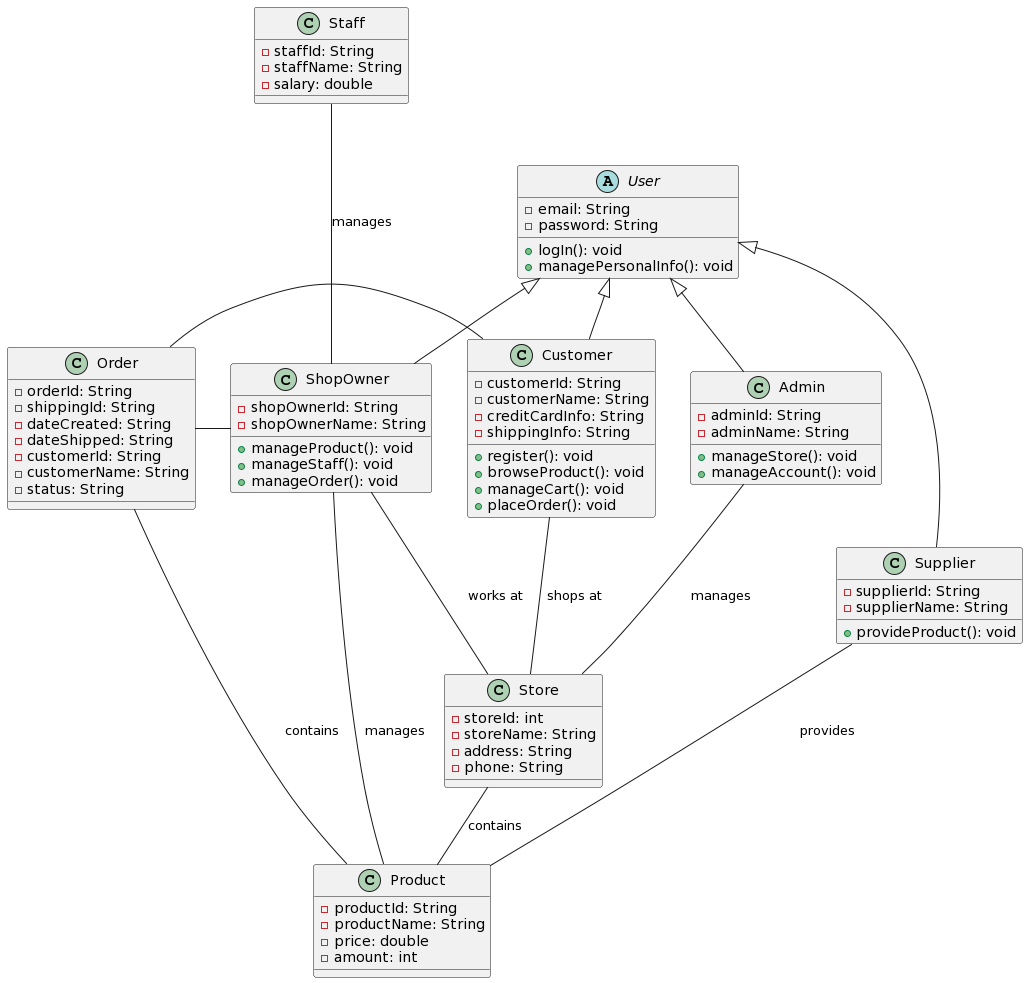

The diagram above was rendered by PlantUML. Its source (embedded in the PNG):
@startuml
' skinparam Linetype ortho

User <|-d- Customer 
User <|-d- ShopOwner 
User <|-d- Admin 
User <|-d- Supplier 

Staff --- ShopOwner: manages

Store -- Product: contains
Supplier -- Product: provides
ShopOwner -- Product: manages
Order -r- Product: contains
Order -r- Customer
Order -r- ShopOwner

Customer -- Store: shops at
ShopOwner -- Store: works at
Admin -- Store: manages


class Store {
  - storeId: int
  - storeName: String
  - address: String
  - phone: String
}

class Product {
  - productId: String
  - productName: String
  - price: double
  - amount: int
}

class Order {
  - orderId: String
  - shippingId: String
  - dateCreated: String
  - dateShipped: String
  - customerId: String
  - customerName: String
  - status: String
}

abstract class User {
  - email: String
  - password: String
  + logIn(): void
  + managePersonalInfo(): void
}

class Customer {
  - customerId: String
  - customerName: String
  - creditCardInfo: String
  - shippingInfo: String
  + register(): void
  + browseProduct(): void
  + manageCart(): void
  + placeOrder(): void
}

class ShopOwner {
  - shopOwnerId: String
  - shopOwnerName: String
  + manageProduct(): void
  + manageStaff(): void
  + manageOrder(): void
}

class Admin {
  - adminId: String
  - adminName: String
  + manageStore(): void
  + manageAccount(): void
}

class Supplier {
  - supplierId: String
  - supplierName: String
  + provideProduct(): void
}

class Staff {
  - staffId: String
  - staffName: String
  - salary: double
}
@enduml